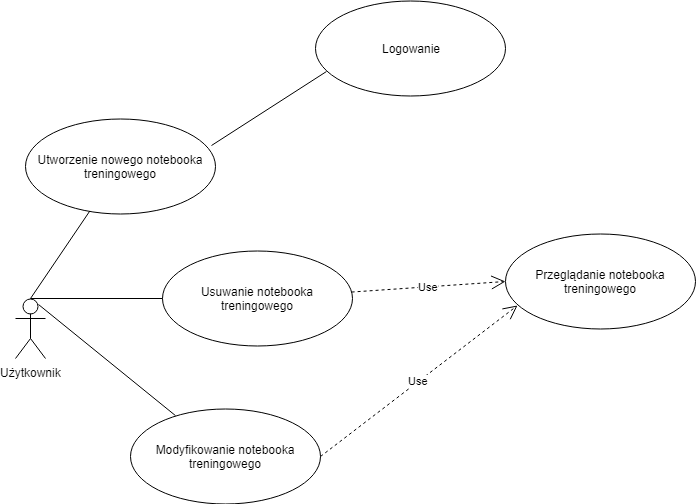

The diagram above was exported from draw.io. Its source (the exported page's mxGraphModel, read from the mxfile embedded in the PNG):
<mxGraphModel dx="1080" dy="484" grid="1" gridSize="10" guides="1" tooltips="1" connect="1" arrows="1" fold="1" page="1" pageScale="1" pageWidth="827" pageHeight="1169" math="0" shadow="0">
  <root>
    <mxCell id="0" />
    <mxCell id="1" parent="0" />
    <mxCell id="_kIPy3qjqMnc0rPFvUfD-1" value="Użytkownik" style="shape=umlActor;verticalLabelPosition=bottom;labelBackgroundColor=#ffffff;verticalAlign=top;html=1;outlineConnect=0;" parent="1" vertex="1">
      <mxGeometry x="50" y="330" width="30" height="60" as="geometry" />
    </mxCell>
    <mxCell id="_kIPy3qjqMnc0rPFvUfD-3" value="&lt;p&gt;&lt;span&gt;&lt;span&gt;Utworzenie nowego notebooka treningowego&lt;/span&gt;&lt;/span&gt;&lt;/p&gt;" style="ellipse;whiteSpace=wrap;html=1;" parent="1" vertex="1">
      <mxGeometry x="60" y="150" width="190" height="95" as="geometry" />
    </mxCell>
    <mxCell id="_kIPy3qjqMnc0rPFvUfD-10" value="" style="endArrow=none;html=1;exitX=0.5;exitY=0;exitDx=0;exitDy=0;exitPerimeter=0;" parent="1" source="_kIPy3qjqMnc0rPFvUfD-1" target="_kIPy3qjqMnc0rPFvUfD-3" edge="1">
      <mxGeometry width="50" height="50" relative="1" as="geometry">
        <mxPoint x="80" y="320" as="sourcePoint" />
        <mxPoint x="130" y="270" as="targetPoint" />
      </mxGeometry>
    </mxCell>
    <mxCell id="_kIPy3qjqMnc0rPFvUfD-11" value="&lt;p&gt;&lt;span&gt;&lt;span&gt;Usuwanie notebooka treningowego&lt;/span&gt;&lt;/span&gt;&lt;/p&gt;" style="ellipse;whiteSpace=wrap;html=1;" parent="1" vertex="1">
      <mxGeometry x="197" y="282.5" width="190" height="95" as="geometry" />
    </mxCell>
    <mxCell id="_kIPy3qjqMnc0rPFvUfD-12" value="" style="endArrow=none;html=1;exitX=0.5;exitY=0;exitDx=0;exitDy=0;exitPerimeter=0;" parent="1" source="_kIPy3qjqMnc0rPFvUfD-1" target="_kIPy3qjqMnc0rPFvUfD-11" edge="1">
      <mxGeometry width="50" height="50" relative="1" as="geometry">
        <mxPoint x="170" y="363.5" as="sourcePoint" />
        <mxPoint x="267" y="402.5" as="targetPoint" />
      </mxGeometry>
    </mxCell>
    <mxCell id="_kIPy3qjqMnc0rPFvUfD-13" value="&lt;p&gt;&lt;span&gt;&lt;span&gt;Modyfikowanie&lt;/span&gt;&lt;/span&gt;&lt;span&gt;&lt;span&gt;&amp;nbsp;notebooka treningowego&lt;/span&gt;&lt;/span&gt;&lt;/p&gt;" style="ellipse;whiteSpace=wrap;html=1;" parent="1" vertex="1">
      <mxGeometry x="165" y="440" width="190" height="95" as="geometry" />
    </mxCell>
    <mxCell id="_kIPy3qjqMnc0rPFvUfD-14" value="" style="endArrow=none;html=1;exitX=0.75;exitY=0.1;exitDx=0;exitDy=0;exitPerimeter=0;" parent="1" source="_kIPy3qjqMnc0rPFvUfD-1" target="_kIPy3qjqMnc0rPFvUfD-13" edge="1">
      <mxGeometry width="50" height="50" relative="1" as="geometry">
        <mxPoint x="85" y="350" as="sourcePoint" />
        <mxPoint x="150" y="290" as="targetPoint" />
      </mxGeometry>
    </mxCell>
    <mxCell id="_kIPy3qjqMnc0rPFvUfD-16" value="&lt;p&gt;&lt;span&gt;&lt;span&gt;Przeglądanie notebooka treningowego&lt;/span&gt;&lt;/span&gt;&lt;/p&gt;" style="ellipse;whiteSpace=wrap;html=1;" parent="1" vertex="1">
      <mxGeometry x="540" y="265" width="190" height="95" as="geometry" />
    </mxCell>
    <mxCell id="_kIPy3qjqMnc0rPFvUfD-17" value="Use" style="endArrow=open;endSize=12;dashed=1;html=1;entryX=0;entryY=0.5;entryDx=0;entryDy=0;" parent="1" source="_kIPy3qjqMnc0rPFvUfD-11" target="_kIPy3qjqMnc0rPFvUfD-16" edge="1">
      <mxGeometry width="160" relative="1" as="geometry">
        <mxPoint x="320" y="260" as="sourcePoint" />
        <mxPoint x="480" y="260" as="targetPoint" />
      </mxGeometry>
    </mxCell>
    <mxCell id="_kIPy3qjqMnc0rPFvUfD-19" value="Use" style="endArrow=open;endSize=12;dashed=1;html=1;entryX=0.063;entryY=0.758;entryDx=0;entryDy=0;exitX=1;exitY=0.5;exitDx=0;exitDy=0;entryPerimeter=0;" parent="1" source="_kIPy3qjqMnc0rPFvUfD-13" target="_kIPy3qjqMnc0rPFvUfD-16" edge="1">
      <mxGeometry width="160" relative="1" as="geometry">
        <mxPoint x="396.1196039112408" y="333.5482529576972" as="sourcePoint" />
        <mxPoint x="550" y="323" as="targetPoint" />
      </mxGeometry>
    </mxCell>
    <mxCell id="_kIPy3qjqMnc0rPFvUfD-20" value="&lt;p&gt;Logowanie&lt;/p&gt;" style="ellipse;whiteSpace=wrap;html=1;" parent="1" vertex="1">
      <mxGeometry x="350" y="32.5" width="190" height="95" as="geometry" />
    </mxCell>
    <mxCell id="_kIPy3qjqMnc0rPFvUfD-21" value="" style="endArrow=none;html=1;exitX=0.979;exitY=0.284;exitDx=0;exitDy=0;exitPerimeter=0;entryX=0.058;entryY=0.742;entryDx=0;entryDy=0;entryPerimeter=0;" parent="1" source="_kIPy3qjqMnc0rPFvUfD-3" target="_kIPy3qjqMnc0rPFvUfD-20" edge="1">
      <mxGeometry width="50" height="50" relative="1" as="geometry">
        <mxPoint x="267" y="177.5" as="sourcePoint" />
        <mxPoint x="317" y="127.5" as="targetPoint" />
      </mxGeometry>
    </mxCell>
  </root>
</mxGraphModel>